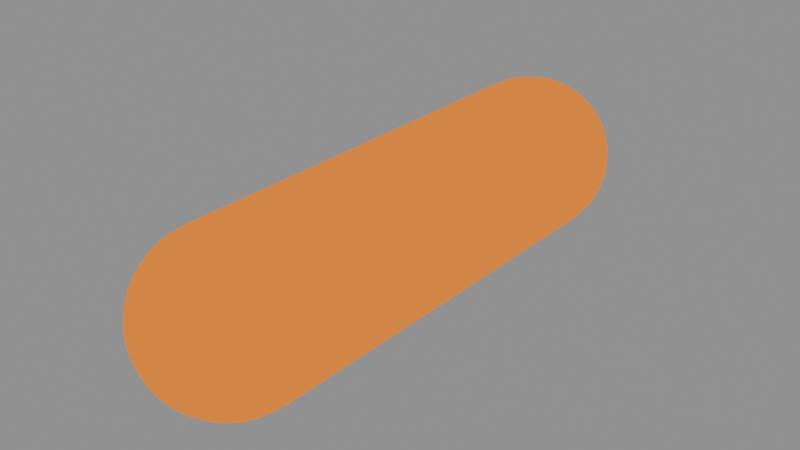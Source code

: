 # Source: rocket.blend  (saved by Blender 5.1.30; exported with 4.5.12 LTS)
import bpy
from mathutils import Matrix  # noqa: F401  (used for matrix-valued properties, if any)

bpy.ops.wm.read_factory_settings(use_empty=True)
scene = bpy.context.scene
scene.name = 'Scene'

# ---- materials (node trees are filled in below, after node groups)
mat_flame = bpy.data.materials.new('Flame')

# ---- material node trees
mat_flame.use_nodes = True; mat_flame.node_tree.nodes.clear()
_N = mat_flame.node_tree.nodes; _L = mat_flame.node_tree.links
n0 = _N.new('ShaderNodeOutputMaterial'); n0.name = 'Material Output'; n0.location = (0, 0)
n1 = _N.new('ShaderNodeBackground'); n1.name = 'Background'; n1.location = (0, 0)
n1.inputs[0].default_value = (1.0, 0.2633, 0.01961, 1.0)
_L.new(n1.outputs[0], n0.inputs[0])
n0.is_active_output = True

# ---- meshes
me_rocket = bpy.data.meshes.new('Rocket')
me_rocket.from_pydata([(0.0, -0.125, 0.0), (0.006828, -0.1243, 0.0), (0.006697, -0.1243, 0.001332), (0.006308, -0.1243, 0.002613), (0.005677, -0.1243, 0.003794), (0.004828, -0.1243, 0.004828), (0.003794, -0.1243, 0.005677), (0.002613, -0.1243, 0.006308), (0.001332, -0.1243, 0.006697), (4.181e-19, -0.1243, 0.006828), (-0.001332, -0.1243, 0.006697), (-0.002613, -0.1243, 0.006308), (-0.003794, -0.1243, 0.005677), (-0.004828, -0.1243, 0.004828), (-0.005677, -0.1243, 0.003794), (-0.006308, -0.1243, 0.002613), (-0.006697, -0.1243, 0.001332), (-0.006828, -0.1243, 8.362e-19), (-0.006697, -0.1243, -0.001332), (-0.006308, -0.1243, -0.002613), (-0.005677, -0.1243, -0.003794), (-0.004828, -0.1243, -0.004828), (-0.003794, -0.1243, -0.005677), (-0.002613, -0.1243, -0.006308), (-0.001332, -0.1243, -0.006697), (-1.254e-18, -0.1243, -0.006828), (0.001332, -0.1243, -0.006697), (0.002613, -0.1243, -0.006308), (0.003794, -0.1243, -0.005677), (0.004828, -0.1243, -0.004828), (0.005677, -0.1243, -0.003794), (0.006308, -0.1243, -0.002613), (0.006697, -0.1243, -0.001332), (0.01339, -0.1223, 0.0), (0.01314, -0.1223, 0.002613), (0.01237, -0.1223, 0.005126), (0.01114, -0.1223, 0.007441), (0.009471, -0.1223, 0.009471), (0.007441, -0.1223, 0.01114), (0.005126, -0.1223, 0.01237), (0.002613, -0.1223, 0.01314), (8.201e-19, -0.1223, 0.01339), (-0.002613, -0.1223, 0.01314), (-0.005126, -0.1223, 0.01237), (-0.007441, -0.1223, 0.01114), (-0.009471, -0.1223, 0.009471), (-0.01114, -0.1223, 0.007441), (-0.01237, -0.1223, 0.005126), (-0.01314, -0.1223, 0.002613), (-0.01339, -0.1223, 1.64e-18), (-0.01314, -0.1223, -0.002613), (-0.01237, -0.1223, -0.005126), (-0.01114, -0.1223, -0.007441), (-0.009471, -0.1223, -0.009471), (-0.007441, -0.1223, -0.01114), (-0.005126, -0.1223, -0.01237), (-0.002613, -0.1223, -0.01314), (-2.46e-18, -0.1223, -0.01339), (0.002613, -0.1223, -0.01314), (0.005126, -0.1223, -0.01237), (0.007441, -0.1223, -0.01114), (0.009471, -0.1223, -0.009471), (0.01114, -0.1223, -0.007441), (0.01237, -0.1223, -0.005126), (0.01314, -0.1223, -0.002613), (0.01944, -0.1191, 0.0), (0.01907, -0.1191, 0.003794), (0.01796, -0.1191, 0.007441), (0.01617, -0.1191, 0.0108), (0.01375, -0.1191, 0.01375), (0.0108, -0.1191, 0.01617), (0.007441, -0.1191, 0.01796), (0.003794, -0.1191, 0.01907), (1.191e-18, -0.1191, 0.01944), (-0.003794, -0.1191, 0.01907), (-0.007441, -0.1191, 0.01796), (-0.0108, -0.1191, 0.01617), (-0.01375, -0.1191, 0.01375), (-0.01617, -0.1191, 0.0108), (-0.01796, -0.1191, 0.007441), (-0.01907, -0.1191, 0.003794), (-0.01944, -0.1191, 2.381e-18), (-0.01907, -0.1191, -0.003794), (-0.01796, -0.1191, -0.007441), (-0.01617, -0.1191, -0.0108), (-0.01375, -0.1191, -0.01375), (-0.0108, -0.1191, -0.01617), (-0.007441, -0.1191, -0.01796), (-0.003794, -0.1191, -0.01907), (-3.572e-18, -0.1191, -0.01944), (0.003794, -0.1191, -0.01907), (0.007441, -0.1191, -0.01796), (0.0108, -0.1191, -0.01617), (0.01375, -0.1191, -0.01375), (0.01617, -0.1191, -0.0108), (0.01796, -0.1191, -0.007441), (0.01907, -0.1191, -0.003794), (0.02475, -0.1147, 0.0), (0.02427, -0.1147, 0.004828), (0.02286, -0.1147, 0.009471), (0.02058, -0.1147, 0.01375), (0.0175, -0.1147, 0.0175), (0.01375, -0.1147, 0.02058), (0.009471, -0.1147, 0.02286), (0.004828, -0.1147, 0.02427), (1.515e-18, -0.1147, 0.02475), (-0.004828, -0.1147, 0.02427), (-0.009471, -0.1147, 0.02286), (-0.01375, -0.1147, 0.02058), (-0.0175, -0.1147, 0.0175), (-0.02058, -0.1147, 0.01375), (-0.02286, -0.1147, 0.009471), (-0.02427, -0.1147, 0.004828), (-0.02475, -0.1147, 3.031e-18), (-0.02427, -0.1147, -0.004828), (-0.02286, -0.1147, -0.009471), (-0.02058, -0.1147, -0.01375), (-0.0175, -0.1147, -0.0175), (-0.01375, -0.1147, -0.02058), (-0.009471, -0.1147, -0.02286), (-0.004828, -0.1147, -0.02427), (-4.546e-18, -0.1147, -0.02475), (0.004828, -0.1147, -0.02427), (0.009471, -0.1147, -0.02286), (0.01375, -0.1147, -0.02058), (0.0175, -0.1147, -0.0175), (0.02058, -0.1147, -0.01375), (0.02286, -0.1147, -0.009471), (0.02427, -0.1147, -0.004828), (0.0291, -0.1094, 0.0), (0.02854, -0.1094, 0.005677), (0.02689, -0.1094, 0.01114), (0.0242, -0.1094, 0.01617), (0.02058, -0.1094, 0.02058), (0.01617, -0.1094, 0.0242), (0.01114, -0.1094, 0.02689), (0.005677, -0.1094, 0.02854), (1.782e-18, -0.1094, 0.0291), (-0.005677, -0.1094, 0.02854), (-0.01114, -0.1094, 0.02689), (-0.01617, -0.1094, 0.0242), (-0.02058, -0.1094, 0.02058), (-0.0242, -0.1094, 0.01617), (-0.02689, -0.1094, 0.01114), (-0.02854, -0.1094, 0.005677), (-0.0291, -0.1094, 3.564e-18), (-0.02854, -0.1094, -0.005677), (-0.02689, -0.1094, -0.01114), (-0.0242, -0.1094, -0.01617), (-0.02058, -0.1094, -0.02058), (-0.01617, -0.1094, -0.0242), (-0.01114, -0.1094, -0.02689), (-0.005677, -0.1094, -0.02854), (-5.346e-18, -0.1094, -0.0291), (0.005677, -0.1094, -0.02854), (0.01114, -0.1094, -0.02689), (0.01617, -0.1094, -0.0242), (0.02058, -0.1094, -0.02058), (0.0242, -0.1094, -0.01617), (0.02689, -0.1094, -0.01114), (0.02854, -0.1094, -0.005677), (0.03234, -0.1034, 0.0), (0.03171, -0.1034, 0.006308), (0.02987, -0.1034, 0.01237), (0.02689, -0.1034, 0.01796), (0.02286, -0.1034, 0.02286), (0.01796, -0.1034, 0.02689), (0.01237, -0.1034, 0.02987), (0.006308, -0.1034, 0.03171), (1.98e-18, -0.1034, 0.03234), (-0.006308, -0.1034, 0.03171), (-0.01237, -0.1034, 0.02987), (-0.01796, -0.1034, 0.02689), (-0.02286, -0.1034, 0.02286), (-0.02689, -0.1034, 0.01796), (-0.02987, -0.1034, 0.01237), (-0.03171, -0.1034, 0.006308), (-0.03234, -0.1034, 3.96e-18), (-0.03171, -0.1034, -0.006308), (-0.02987, -0.1034, -0.01237), (-0.02689, -0.1034, -0.01796), (-0.02286, -0.1034, -0.02286), (-0.01796, -0.1034, -0.02689), (-0.01237, -0.1034, -0.02987), (-0.006308, -0.1034, -0.03171), (-5.94e-18, -0.1034, -0.03234), (0.006308, -0.1034, -0.03171), (0.01237, -0.1034, -0.02987), (0.01796, -0.1034, -0.02689), (0.02286, -0.1034, -0.02286), (0.02689, -0.1034, -0.01796), (0.02987, -0.1034, -0.01237), (0.03171, -0.1034, -0.006308), (0.03433, -0.09683, 0.0), (0.03367, -0.09683, 0.006697), (0.03171, -0.09683, 0.01314), (0.02854, -0.09683, 0.01907), (0.02427, -0.09683, 0.02427), (0.01907, -0.09683, 0.02854), (0.01314, -0.09683, 0.03171), (0.006697, -0.09683, 0.03367), (2.102e-18, -0.09683, 0.03433), (-0.006697, -0.09683, 0.03367), (-0.01314, -0.09683, 0.03171), (-0.01907, -0.09683, 0.02854), (-0.02427, -0.09683, 0.02427), (-0.02854, -0.09683, 0.01907), (-0.03171, -0.09683, 0.01314), (-0.03367, -0.09683, 0.006697), (-0.03433, -0.09683, 4.204e-18), (-0.03367, -0.09683, -0.006697), (-0.03171, -0.09683, -0.01314), (-0.02854, -0.09683, -0.01907), (-0.02427, -0.09683, -0.02427), (-0.01907, -0.09683, -0.02854), (-0.01314, -0.09683, -0.03171), (-0.006697, -0.09683, -0.03367), (-6.306e-18, -0.09683, -0.03433), (0.006697, -0.09683, -0.03367), (0.01314, -0.09683, -0.03171), (0.01907, -0.09683, -0.02854), (0.02427, -0.09683, -0.02427), (0.02854, -0.09683, -0.01907), (0.03171, -0.09683, -0.01314), (0.03367, -0.09683, -0.006697), (0.035, -0.09, 0.0), (0.03433, -0.09, 0.006828), (0.03234, -0.09, 0.01339), (0.0291, -0.09, 0.01944), (0.02475, -0.09, 0.02475), (0.01944, -0.09, 0.0291), (0.01339, -0.09, 0.03234), (0.006828, -0.09, 0.03433), (2.143e-18, -0.09, 0.035), (-0.006828, -0.09, 0.03433), (-0.01339, -0.09, 0.03234), (-0.01944, -0.09, 0.0291), (-0.02475, -0.09, 0.02475), (-0.0291, -0.09, 0.01944), (-0.03234, -0.09, 0.01339), (-0.03433, -0.09, 0.006828), (-0.035, -0.09, 4.286e-18), (-0.03433, -0.09, -0.006828), (-0.03234, -0.09, -0.01339), (-0.0291, -0.09, -0.01944), (-0.02475, -0.09, -0.02475), (-0.01944, -0.09, -0.0291), (-0.01339, -0.09, -0.03234), (-0.006828, -0.09, -0.03433), (-6.429e-18, -0.09, -0.035), (0.006828, -0.09, -0.03433), (0.01339, -0.09, -0.03234), (0.01944, -0.09, -0.0291), (0.02475, -0.09, -0.02475), (0.0291, -0.09, -0.01944), (0.03234, -0.09, -0.01339), (0.03433, -0.09, -0.006828), (0.035, 0.09, 0.0), (0.03433, 0.09, 0.006828), (0.03234, 0.09, 0.01339), (0.0291, 0.09, 0.01944), (0.02475, 0.09, 0.02475), (0.01944, 0.09, 0.0291), (0.01339, 0.09, 0.03234), (0.006828, 0.09, 0.03433), (2.143e-18, 0.09, 0.035), (-0.006828, 0.09, 0.03433), (-0.01339, 0.09, 0.03234), (-0.01944, 0.09, 0.0291), (-0.02475, 0.09, 0.02475), (-0.0291, 0.09, 0.01944), (-0.03234, 0.09, 0.01339), (-0.03433, 0.09, 0.006828), (-0.035, 0.09, 4.286e-18), (-0.03433, 0.09, -0.006828), (-0.03234, 0.09, -0.01339), (-0.0291, 0.09, -0.01944), (-0.02475, 0.09, -0.02475), (-0.01944, 0.09, -0.0291), (-0.01339, 0.09, -0.03234), (-0.006828, 0.09, -0.03433), (-6.429e-18, 0.09, -0.035), (0.006828, 0.09, -0.03433), (0.01339, 0.09, -0.03234), (0.01944, 0.09, -0.0291), (0.02475, 0.09, -0.02475), (0.0291, 0.09, -0.01944), (0.03234, 0.09, -0.01339), (0.03433, 0.09, -0.006828), (0.03433, 0.09683, 0.0), (0.03367, 0.09683, 0.006697), (0.03171, 0.09683, 0.01314), (0.02854, 0.09683, 0.01907), (0.02427, 0.09683, 0.02427), (0.01907, 0.09683, 0.02854), (0.01314, 0.09683, 0.03171), (0.006697, 0.09683, 0.03367), (2.102e-18, 0.09683, 0.03433), (-0.006697, 0.09683, 0.03367), (-0.01314, 0.09683, 0.03171), (-0.01907, 0.09683, 0.02854), (-0.02427, 0.09683, 0.02427), (-0.02854, 0.09683, 0.01907), (-0.03171, 0.09683, 0.01314), (-0.03367, 0.09683, 0.006697), (-0.03433, 0.09683, 4.204e-18), (-0.03367, 0.09683, -0.006697), (-0.03171, 0.09683, -0.01314), (-0.02854, 0.09683, -0.01907), (-0.02427, 0.09683, -0.02427), (-0.01907, 0.09683, -0.02854), (-0.01314, 0.09683, -0.03171), (-0.006697, 0.09683, -0.03367), (-6.306e-18, 0.09683, -0.03433), (0.006697, 0.09683, -0.03367), (0.01314, 0.09683, -0.03171), (0.01907, 0.09683, -0.02854), (0.02427, 0.09683, -0.02427), (0.02854, 0.09683, -0.01907), (0.03171, 0.09683, -0.01314), (0.03367, 0.09683, -0.006697), (0.03234, 0.1034, 0.0), (0.03171, 0.1034, 0.006308), (0.02987, 0.1034, 0.01237), (0.02689, 0.1034, 0.01796), (0.02286, 0.1034, 0.02286), (0.01796, 0.1034, 0.02689), (0.01237, 0.1034, 0.02987), (0.006308, 0.1034, 0.03171), (1.98e-18, 0.1034, 0.03234), (-0.006308, 0.1034, 0.03171), (-0.01237, 0.1034, 0.02987), (-0.01796, 0.1034, 0.02689), (-0.02286, 0.1034, 0.02286), (-0.02689, 0.1034, 0.01796), (-0.02987, 0.1034, 0.01237), (-0.03171, 0.1034, 0.006308), (-0.03234, 0.1034, 3.96e-18), (-0.03171, 0.1034, -0.006308), (-0.02987, 0.1034, -0.01237), (-0.02689, 0.1034, -0.01796), (-0.02286, 0.1034, -0.02286), (-0.01796, 0.1034, -0.02689), (-0.01237, 0.1034, -0.02987), (-0.006308, 0.1034, -0.03171), (-5.94e-18, 0.1034, -0.03234), (0.006308, 0.1034, -0.03171), (0.01237, 0.1034, -0.02987), (0.01796, 0.1034, -0.02689), (0.02286, 0.1034, -0.02286), (0.02689, 0.1034, -0.01796), (0.02987, 0.1034, -0.01237), (0.03171, 0.1034, -0.006308), (0.0291, 0.1094, 0.0), (0.02854, 0.1094, 0.005677), (0.02689, 0.1094, 0.01114), (0.0242, 0.1094, 0.01617), (0.02058, 0.1094, 0.02058), (0.01617, 0.1094, 0.0242), (0.01114, 0.1094, 0.02689), (0.005677, 0.1094, 0.02854), (1.782e-18, 0.1094, 0.0291), (-0.005677, 0.1094, 0.02854), (-0.01114, 0.1094, 0.02689), (-0.01617, 0.1094, 0.0242), (-0.02058, 0.1094, 0.02058), (-0.0242, 0.1094, 0.01617), (-0.02689, 0.1094, 0.01114), (-0.02854, 0.1094, 0.005677), (-0.0291, 0.1094, 3.564e-18), (-0.02854, 0.1094, -0.005677), (-0.02689, 0.1094, -0.01114), (-0.0242, 0.1094, -0.01617), (-0.02058, 0.1094, -0.02058), (-0.01617, 0.1094, -0.0242), (-0.01114, 0.1094, -0.02689), (-0.005677, 0.1094, -0.02854), (-5.346e-18, 0.1094, -0.0291), (0.005677, 0.1094, -0.02854), (0.01114, 0.1094, -0.02689), (0.01617, 0.1094, -0.0242), (0.02058, 0.1094, -0.02058), (0.0242, 0.1094, -0.01617), (0.02689, 0.1094, -0.01114), (0.02854, 0.1094, -0.005677), (0.02475, 0.1147, 0.0), (0.02427, 0.1147, 0.004828), (0.02286, 0.1147, 0.009471), (0.02058, 0.1147, 0.01375), (0.0175, 0.1147, 0.0175), (0.01375, 0.1147, 0.02058), (0.009471, 0.1147, 0.02286), (0.004828, 0.1147, 0.02427), (1.515e-18, 0.1147, 0.02475), (-0.004828, 0.1147, 0.02427), (-0.009471, 0.1147, 0.02286), (-0.01375, 0.1147, 0.02058), (-0.0175, 0.1147, 0.0175), (-0.02058, 0.1147, 0.01375), (-0.02286, 0.1147, 0.009471), (-0.02427, 0.1147, 0.004828), (-0.02475, 0.1147, 3.031e-18), (-0.02427, 0.1147, -0.004828), (-0.02286, 0.1147, -0.009471), (-0.02058, 0.1147, -0.01375), (-0.0175, 0.1147, -0.0175), (-0.01375, 0.1147, -0.02058), (-0.009471, 0.1147, -0.02286), (-0.004828, 0.1147, -0.02427), (-4.546e-18, 0.1147, -0.02475), (0.004828, 0.1147, -0.02427), (0.009471, 0.1147, -0.02286), (0.01375, 0.1147, -0.02058), (0.0175, 0.1147, -0.0175), (0.02058, 0.1147, -0.01375), (0.02286, 0.1147, -0.009471), (0.02427, 0.1147, -0.004828), (0.01944, 0.1191, 0.0), (0.01907, 0.1191, 0.003794), (0.01796, 0.1191, 0.007441), (0.01617, 0.1191, 0.0108), (0.01375, 0.1191, 0.01375), (0.0108, 0.1191, 0.01617), (0.007441, 0.1191, 0.01796), (0.003794, 0.1191, 0.01907), (1.191e-18, 0.1191, 0.01944), (-0.003794, 0.1191, 0.01907), (-0.007441, 0.1191, 0.01796), (-0.0108, 0.1191, 0.01617), (-0.01375, 0.1191, 0.01375), (-0.01617, 0.1191, 0.0108), (-0.01796, 0.1191, 0.007441), (-0.01907, 0.1191, 0.003794), (-0.01944, 0.1191, 2.381e-18), (-0.01907, 0.1191, -0.003794), (-0.01796, 0.1191, -0.007441), (-0.01617, 0.1191, -0.0108), (-0.01375, 0.1191, -0.01375), (-0.0108, 0.1191, -0.01617), (-0.007441, 0.1191, -0.01796), (-0.003794, 0.1191, -0.01907), (-3.572e-18, 0.1191, -0.01944), (0.003794, 0.1191, -0.01907), (0.007441, 0.1191, -0.01796), (0.0108, 0.1191, -0.01617), (0.01375, 0.1191, -0.01375), (0.01617, 0.1191, -0.0108), (0.01796, 0.1191, -0.007441), (0.01907, 0.1191, -0.003794), (0.01339, 0.1223, 0.0), (0.01314, 0.1223, 0.002613), (0.01237, 0.1223, 0.005126), (0.01114, 0.1223, 0.007441), (0.009471, 0.1223, 0.009471), (0.007441, 0.1223, 0.01114), (0.005126, 0.1223, 0.01237), (0.002613, 0.1223, 0.01314), (8.201e-19, 0.1223, 0.01339), (-0.002613, 0.1223, 0.01314), (-0.005126, 0.1223, 0.01237), (-0.007441, 0.1223, 0.01114), (-0.009471, 0.1223, 0.009471), (-0.01114, 0.1223, 0.007441), (-0.01237, 0.1223, 0.005126), (-0.01314, 0.1223, 0.002613), (-0.01339, 0.1223, 1.64e-18), (-0.01314, 0.1223, -0.002613), (-0.01237, 0.1223, -0.005126), (-0.01114, 0.1223, -0.007441), (-0.009471, 0.1223, -0.009471), (-0.007441, 0.1223, -0.01114), (-0.005126, 0.1223, -0.01237), (-0.002613, 0.1223, -0.01314), (-2.46e-18, 0.1223, -0.01339), (0.002613, 0.1223, -0.01314), (0.005126, 0.1223, -0.01237), (0.007441, 0.1223, -0.01114), (0.009471, 0.1223, -0.009471), (0.01114, 0.1223, -0.007441), (0.01237, 0.1223, -0.005126), (0.01314, 0.1223, -0.002613), (0.006828, 0.1243, 0.0), (0.006697, 0.1243, 0.001332), (0.006308, 0.1243, 0.002613), (0.005677, 0.1243, 0.003794), (0.004828, 0.1243, 0.004828), (0.003794, 0.1243, 0.005677), (0.002613, 0.1243, 0.006308), (0.001332, 0.1243, 0.006697), (4.181e-19, 0.1243, 0.006828), (-0.001332, 0.1243, 0.006697), (-0.002613, 0.1243, 0.006308), (-0.003794, 0.1243, 0.005677), (-0.004828, 0.1243, 0.004828), (-0.005677, 0.1243, 0.003794), (-0.006308, 0.1243, 0.002613), (-0.006697, 0.1243, 0.001332), (-0.006828, 0.1243, 8.362e-19), (-0.006697, 0.1243, -0.001332), (-0.006308, 0.1243, -0.002613), (-0.005677, 0.1243, -0.003794), (-0.004828, 0.1243, -0.004828), (-0.003794, 0.1243, -0.005677), (-0.002613, 0.1243, -0.006308), (-0.001332, 0.1243, -0.006697), (-1.254e-18, 0.1243, -0.006828), (0.001332, 0.1243, -0.006697), (0.002613, 0.1243, -0.006308), (0.003794, 0.1243, -0.005677), (0.004828, 0.1243, -0.004828), (0.005677, 0.1243, -0.003794), (0.006308, 0.1243, -0.002613), (0.006697, 0.1243, -0.001332), (0.0, 0.125, 0.0)], [], [(0, 1, 2), (0, 2, 3), (0, 3, 4), (0, 4, 5), (0, 5, 6), (0, 6, 7), (0, 7, 8), (0, 8, 9), (0, 9, 10), (0, 10, 11), (0, 11, 12), (0, 12, 13), (0, 13, 14), (0, 14, 15), (0, 15, 16), (0, 16, 17), (0, 17, 18), (0, 18, 19), (0, 19, 20), (0, 20, 21), (0, 21, 22), (0, 22, 23), (0, 23, 24), (0, 24, 25), (0, 25, 26), (0, 26, 27), (0, 27, 28), (0, 28, 29), (0, 29, 30), (0, 30, 31), (0, 31, 32), (0, 32, 1), (1, 33, 34, 2), (2, 34, 35, 3), (3, 35, 36, 4), (4, 36, 37, 5), (5, 37, 38, 6), (6, 38, 39, 7), (7, 39, 40, 8), (8, 40, 41, 9), (9, 41, 42, 10), (10, 42, 43, 11), (11, 43, 44, 12), (12, 44, 45, 13), (13, 45, 46, 14), (14, 46, 47, 15), (15, 47, 48, 16), (16, 48, 49, 17), (17, 49, 50, 18), (18, 50, 51, 19), (19, 51, 52, 20), (20, 52, 53, 21), (21, 53, 54, 22), (22, 54, 55, 23), (23, 55, 56, 24), (24, 56, 57, 25), (25, 57, 58, 26), (26, 58, 59, 27), (27, 59, 60, 28), (28, 60, 61, 29), (29, 61, 62, 30), (30, 62, 63, 31), (31, 63, 64, 32), (32, 64, 33, 1), (33, 65, 66, 34), (34, 66, 67, 35), (35, 67, 68, 36), (36, 68, 69, 37), (37, 69, 70, 38), (38, 70, 71, 39), (39, 71, 72, 40), (40, 72, 73, 41), (41, 73, 74, 42), (42, 74, 75, 43), (43, 75, 76, 44), (44, 76, 77, 45), (45, 77, 78, 46), (46, 78, 79, 47), (47, 79, 80, 48), (48, 80, 81, 49), (49, 81, 82, 50), (50, 82, 83, 51), (51, 83, 84, 52), (52, 84, 85, 53), (53, 85, 86, 54), (54, 86, 87, 55), (55, 87, 88, 56), (56, 88, 89, 57), (57, 89, 90, 58), (58, 90, 91, 59), (59, 91, 92, 60), (60, 92, 93, 61), (61, 93, 94, 62), (62, 94, 95, 63), (63, 95, 96, 64), (64, 96, 65, 33), (65, 97, 98, 66), (66, 98, 99, 67), (67, 99, 100, 68), (68, 100, 101, 69), (69, 101, 102, 70), (70, 102, 103, 71), (71, 103, 104, 72), (72, 104, 105, 73), (73, 105, 106, 74), (74, 106, 107, 75), (75, 107, 108, 76), (76, 108, 109, 77), (77, 109, 110, 78), (78, 110, 111, 79), (79, 111, 112, 80), (80, 112, 113, 81), (81, 113, 114, 82), (82, 114, 115, 83), (83, 115, 116, 84), (84, 116, 117, 85), (85, 117, 118, 86), (86, 118, 119, 87), (87, 119, 120, 88), (88, 120, 121, 89), (89, 121, 122, 90), (90, 122, 123, 91), (91, 123, 124, 92), (92, 124, 125, 93), (93, 125, 126, 94), (94, 126, 127, 95), (95, 127, 128, 96), (96, 128, 97, 65), (97, 129, 130, 98), (98, 130, 131, 99), (99, 131, 132, 100), (100, 132, 133, 101), (101, 133, 134, 102), (102, 134, 135, 103), (103, 135, 136, 104), (104, 136, 137, 105), (105, 137, 138, 106), (106, 138, 139, 107), (107, 139, 140, 108), (108, 140, 141, 109), (109, 141, 142, 110), (110, 142, 143, 111), (111, 143, 144, 112), (112, 144, 145, 113), (113, 145, 146, 114), (114, 146, 147, 115), (115, 147, 148, 116), (116, 148, 149, 117), (117, 149, 150, 118), (118, 150, 151, 119), (119, 151, 152, 120), (120, 152, 153, 121), (121, 153, 154, 122), (122, 154, 155, 123), (123, 155, 156, 124), (124, 156, 157, 125), (125, 157, 158, 126), (126, 158, 159, 127), (127, 159, 160, 128), (128, 160, 129, 97), (129, 161, 162, 130), (130, 162, 163, 131), (131, 163, 164, 132), (132, 164, 165, 133), (133, 165, 166, 134), (134, 166, 167, 135), (135, 167, 168, 136), (136, 168, 169, 137), (137, 169, 170, 138), (138, 170, 171, 139), (139, 171, 172, 140), (140, 172, 173, 141), (141, 173, 174, 142), (142, 174, 175, 143), (143, 175, 176, 144), (144, 176, 177, 145), (145, 177, 178, 146), (146, 178, 179, 147), (147, 179, 180, 148), (148, 180, 181, 149), (149, 181, 182, 150), (150, 182, 183, 151), (151, 183, 184, 152), (152, 184, 185, 153), (153, 185, 186, 154), (154, 186, 187, 155), (155, 187, 188, 156), (156, 188, 189, 157), (157, 189, 190, 158), (158, 190, 191, 159), (159, 191, 192, 160), (160, 192, 161, 129), (161, 193, 194, 162), (162, 194, 195, 163), (163, 195, 196, 164), (164, 196, 197, 165), (165, 197, 198, 166), (166, 198, 199, 167), (167, 199, 200, 168), (168, 200, 201, 169), (169, 201, 202, 170), (170, 202, 203, 171), (171, 203, 204, 172), (172, 204, 205, 173), (173, 205, 206, 174), (174, 206, 207, 175), (175, 207, 208, 176), (176, 208, 209, 177), (177, 209, 210, 178), (178, 210, 211, 179), (179, 211, 212, 180), (180, 212, 213, 181), (181, 213, 214, 182), (182, 214, 215, 183), (183, 215, 216, 184), (184, 216, 217, 185), (185, 217, 218, 186), (186, 218, 219, 187), (187, 219, 220, 188), (188, 220, 221, 189), (189, 221, 222, 190), (190, 222, 223, 191), (191, 223, 224, 192), (192, 224, 193, 161), (193, 225, 226, 194), (194, 226, 227, 195), (195, 227, 228, 196), (196, 228, 229, 197), (197, 229, 230, 198), (198, 230, 231, 199), (199, 231, 232, 200), (200, 232, 233, 201), (201, 233, 234, 202), (202, 234, 235, 203), (203, 235, 236, 204), (204, 236, 237, 205), (205, 237, 238, 206), (206, 238, 239, 207), (207, 239, 240, 208), (208, 240, 241, 209), (209, 241, 242, 210), (210, 242, 243, 211), (211, 243, 244, 212), (212, 244, 245, 213), (213, 245, 246, 214), (214, 246, 247, 215), (215, 247, 248, 216), (216, 248, 249, 217), (217, 249, 250, 218), (218, 250, 251, 219), (219, 251, 252, 220), (220, 252, 253, 221), (221, 253, 254, 222), (222, 254, 255, 223), (223, 255, 256, 224), (224, 256, 225, 193), (225, 257, 258, 226), (226, 258, 259, 227), (227, 259, 260, 228), (228, 260, 261, 229), (229, 261, 262, 230), (230, 262, 263, 231), (231, 263, 264, 232), (232, 264, 265, 233), (233, 265, 266, 234), (234, 266, 267, 235), (235, 267, 268, 236), (236, 268, 269, 237), (237, 269, 270, 238), (238, 270, 271, 239), (239, 271, 272, 240), (240, 272, 273, 241), (241, 273, 274, 242), (242, 274, 275, 243), (243, 275, 276, 244), (244, 276, 277, 245), (245, 277, 278, 246), (246, 278, 279, 247), (247, 279, 280, 248), (248, 280, 281, 249), (249, 281, 282, 250), (250, 282, 283, 251), (251, 283, 284, 252), (252, 284, 285, 253), (253, 285, 286, 254), (254, 286, 287, 255), (255, 287, 288, 256), (256, 288, 257, 225), (257, 289, 290, 258), (258, 290, 291, 259), (259, 291, 292, 260), (260, 292, 293, 261), (261, 293, 294, 262), (262, 294, 295, 263), (263, 295, 296, 264), (264, 296, 297, 265), (265, 297, 298, 266), (266, 298, 299, 267), (267, 299, 300, 268), (268, 300, 301, 269), (269, 301, 302, 270), (270, 302, 303, 271), (271, 303, 304, 272), (272, 304, 305, 273), (273, 305, 306, 274), (274, 306, 307, 275), (275, 307, 308, 276), (276, 308, 309, 277), (277, 309, 310, 278), (278, 310, 311, 279), (279, 311, 312, 280), (280, 312, 313, 281), (281, 313, 314, 282), (282, 314, 315, 283), (283, 315, 316, 284), (284, 316, 317, 285), (285, 317, 318, 286), (286, 318, 319, 287), (287, 319, 320, 288), (288, 320, 289, 257), (289, 321, 322, 290), (290, 322, 323, 291), (291, 323, 324, 292), (292, 324, 325, 293), (293, 325, 326, 294), (294, 326, 327, 295), (295, 327, 328, 296), (296, 328, 329, 297), (297, 329, 330, 298), (298, 330, 331, 299), (299, 331, 332, 300), (300, 332, 333, 301), (301, 333, 334, 302), (302, 334, 335, 303), (303, 335, 336, 304), (304, 336, 337, 305), (305, 337, 338, 306), (306, 338, 339, 307), (307, 339, 340, 308), (308, 340, 341, 309), (309, 341, 342, 310), (310, 342, 343, 311), (311, 343, 344, 312), (312, 344, 345, 313), (313, 345, 346, 314), (314, 346, 347, 315), (315, 347, 348, 316), (316, 348, 349, 317), (317, 349, 350, 318), (318, 350, 351, 319), (319, 351, 352, 320), (320, 352, 321, 289), (321, 353, 354, 322), (322, 354, 355, 323), (323, 355, 356, 324), (324, 356, 357, 325), (325, 357, 358, 326), (326, 358, 359, 327), (327, 359, 360, 328), (328, 360, 361, 329), (329, 361, 362, 330), (330, 362, 363, 331), (331, 363, 364, 332), (332, 364, 365, 333), (333, 365, 366, 334), (334, 366, 367, 335), (335, 367, 368, 336), (336, 368, 369, 337), (337, 369, 370, 338), (338, 370, 371, 339), (339, 371, 372, 340), (340, 372, 373, 341), (341, 373, 374, 342), (342, 374, 375, 343), (343, 375, 376, 344), (344, 376, 377, 345), (345, 377, 378, 346), (346, 378, 379, 347), (347, 379, 380, 348), (348, 380, 381, 349), (349, 381, 382, 350), (350, 382, 383, 351), (351, 383, 384, 352), (352, 384, 353, 321), (353, 385, 386, 354), (354, 386, 387, 355), (355, 387, 388, 356), (356, 388, 389, 357), (357, 389, 390, 358), (358, 390, 391, 359), (359, 391, 392, 360), (360, 392, 393, 361), (361, 393, 394, 362), (362, 394, 395, 363), (363, 395, 396, 364), (364, 396, 397, 365), (365, 397, 398, 366), (366, 398, 399, 367), (367, 399, 400, 368), (368, 400, 401, 369), (369, 401, 402, 370), (370, 402, 403, 371), (371, 403, 404, 372), (372, 404, 405, 373), (373, 405, 406, 374), (374, 406, 407, 375), (375, 407, 408, 376), (376, 408, 409, 377), (377, 409, 410, 378), (378, 410, 411, 379), (379, 411, 412, 380), (380, 412, 413, 381), (381, 413, 414, 382), (382, 414, 415, 383), (383, 415, 416, 384), (384, 416, 385, 353), (385, 417, 418, 386), (386, 418, 419, 387), (387, 419, 420, 388), (388, 420, 421, 389), (389, 421, 422, 390), (390, 422, 423, 391), (391, 423, 424, 392), (392, 424, 425, 393), (393, 425, 426, 394), (394, 426, 427, 395), (395, 427, 428, 396), (396, 428, 429, 397), (397, 429, 430, 398), (398, 430, 431, 399), (399, 431, 432, 400), (400, 432, 433, 401), (401, 433, 434, 402), (402, 434, 435, 403), (403, 435, 436, 404), (404, 436, 437, 405), (405, 437, 438, 406), (406, 438, 439, 407), (407, 439, 440, 408), (408, 440, 441, 409), (409, 441, 442, 410), (410, 442, 443, 411), (411, 443, 444, 412), (412, 444, 445, 413), (413, 445, 446, 414), (414, 446, 447, 415), (415, 447, 448, 416), (416, 448, 417, 385), (417, 449, 450, 418), (418, 450, 451, 419), (419, 451, 452, 420), (420, 452, 453, 421), (421, 453, 454, 422), (422, 454, 455, 423), (423, 455, 456, 424), (424, 456, 457, 425), (425, 457, 458, 426), (426, 458, 459, 427), (427, 459, 460, 428), (428, 460, 461, 429), (429, 461, 462, 430), (430, 462, 463, 431), (431, 463, 464, 432), (432, 464, 465, 433), (433, 465, 466, 434), (434, 466, 467, 435), (435, 467, 468, 436), (436, 468, 469, 437), (437, 469, 470, 438), (438, 470, 471, 439), (439, 471, 472, 440), (440, 472, 473, 441), (441, 473, 474, 442), (442, 474, 475, 443), (443, 475, 476, 444), (444, 476, 477, 445), (445, 477, 478, 446), (446, 478, 479, 447), (447, 479, 480, 448), (448, 480, 449, 417), (449, 481, 482, 450), (450, 482, 483, 451), (451, 483, 484, 452), (452, 484, 485, 453), (453, 485, 486, 454), (454, 486, 487, 455), (455, 487, 488, 456), (456, 488, 489, 457), (457, 489, 490, 458), (458, 490, 491, 459), (459, 491, 492, 460), (460, 492, 493, 461), (461, 493, 494, 462), (462, 494, 495, 463), (463, 495, 496, 464), (464, 496, 497, 465), (465, 497, 498, 466), (466, 498, 499, 467), (467, 499, 500, 468), (468, 500, 501, 469), (469, 501, 502, 470), (470, 502, 503, 471), (471, 503, 504, 472), (472, 504, 505, 473), (473, 505, 506, 474), (474, 506, 507, 475), (475, 507, 508, 476), (476, 508, 509, 477), (477, 509, 510, 478), (478, 510, 511, 479), (479, 511, 512, 480), (480, 512, 481, 449), (481, 513, 482), (482, 513, 483), (483, 513, 484), (484, 513, 485), (485, 513, 486), (486, 513, 487), (487, 513, 488), (488, 513, 489), (489, 513, 490), (490, 513, 491), (491, 513, 492), (492, 513, 493), (493, 513, 494), (494, 513, 495), (495, 513, 496), (496, 513, 497), (497, 513, 498), (498, 513, 499), (499, 513, 500), (500, 513, 501), (501, 513, 502), (502, 513, 503), (503, 513, 504), (504, 513, 505), (505, 513, 506), (506, 513, 507), (507, 513, 508), (508, 513, 509), (509, 513, 510), (510, 513, 511), (511, 513, 512), (512, 513, 481)])
me_rocket.polygons.foreach_set('use_smooth', [True] * 544)
me_rocket.materials.append(mat_flame)
me_rocket.update()

# ---- objects
ob_rocket = bpy.data.objects.new('Rocket', me_rocket)

# ---- transforms, parenting, visibility, modifiers, constraints
ob_rocket.location = (0.0, 0.0, 0.0)

# ---- collection membership
scene.collection.objects.link(ob_rocket)

# ---- scene / render settings (as saved in the file)
scene.frame_start = 1; scene.frame_end = 250; scene.frame_set(1)
scene.render.engine = 'BLENDER_EEVEE_NEXT'
scene.render.bake_bias = 0.0
scene.render.bake_samples = 0
scene.cycles.sampling_pattern = 'TABULATED_SOBOL'
scene.eevee.use_volume_custom_range = False
bpy.context.view_layer.update()

# ---- added for rendering (the .blend has no active camera and no usable light): camera, sun + grey world if the file has none
cam_auto = bpy.data.cameras.new('AutoCamera')
cam_auto.lens = 50.0
cam_auto.sensor_width = 36.0
cam_auto.clip_end = 1000.0
ob_auto_camera = bpy.data.objects.new('AutoCamera', cam_auto)
scene.collection.objects.link(ob_auto_camera)
ob_auto_camera.location = (0.24878, -0.298537, 0.199024)
ob_auto_camera.rotation_euler = (1.09748, -7.21219e-08, 0.694738)
scene.camera = ob_auto_camera
light_auto_sun = bpy.data.lights.new('AutoSun', 'SUN')
light_auto_sun.energy = 3.0
light_auto_sun.angle = 0.0523599
ob_auto_sun = bpy.data.objects.new('AutoSun', light_auto_sun)
scene.collection.objects.link(ob_auto_sun)
ob_auto_sun.rotation_euler = (0.872665, 0.174533, 0.523599)
if scene.world is None:
    world_auto = bpy.data.worlds.new('AutoWorld')
    world_auto.color = (0.3, 0.3, 0.3)
    scene.world = world_auto
bpy.context.view_layer.update()

